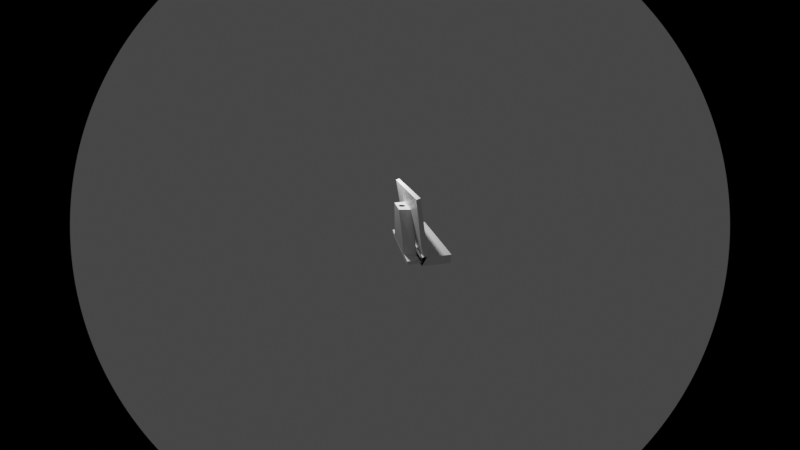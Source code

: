 # Source: untitled.blend  (saved by Blender 2.82.7; exported with 4.5.12 LTS)
import bpy
from mathutils import Matrix  # noqa: F401  (used for matrix-valued properties, if any)

bpy.ops.wm.read_factory_settings(use_empty=True)
scene = bpy.context.scene
scene.name = 'Scene'

# ---- collections
col_collection = bpy.data.collections.new('Collection'); scene.collection.children.link(col_collection)

# ---- materials (node trees are filled in below, after node groups)
mat_material = bpy.data.materials.new('Material')
mat_material.alpha_threshold = 0.0
mat_material.use_transparent_shadow = False
mat_material.line_color = (0.0, 0.0, 0.0, 1.0)

# ---- material node trees
mat_material.use_nodes = True; mat_material.node_tree.nodes.clear()
_N = mat_material.node_tree.nodes; _L = mat_material.node_tree.links
n0 = _N.new('ShaderNodeOutputMaterial'); n0.name = 'Material Output'; n0.location = (300, 300)
n1 = _N.new('ShaderNodeBsdfPrincipled'); n1.name = 'Principled BSDF'; n1.location = (10, 300)
n1.distribution = 'GGX'
n1.subsurface_method = 'BURLEY'
n1.inputs[2].default_value = 0.4
n1.inputs[3].default_value = 1.45
n1.inputs[27].default_value = (0.0, 0.0, 0.0, 1.0)
n1.inputs[28].default_value = 1.0
_L.new(n1.outputs[0], n0.inputs[0])
n0.is_active_output = True

# ---- world
world_world = bpy.data.worlds.new('World'); scene.world = world_world
world_world.use_nodes = True; world_world.node_tree.nodes.clear()
_N = world_world.node_tree.nodes; _L = world_world.node_tree.links
n0 = _N.new('ShaderNodeOutputWorld'); n0.name = 'World Output'; n0.location = (300, 300)
n1 = _N.new('ShaderNodeBackground'); n1.name = 'Background'; n1.location = (10, 300)
n1.inputs[0].default_value = (0.05088, 0.05088, 0.05088, 1.0)
_L.new(n1.outputs[0], n0.inputs[0])
n0.is_active_output = True
world_world.color = (0.05088, 0.05088, 0.05088)
world_world.use_sun_shadow = False
world_world.sun_shadow_jitter_overblur = 0.0

# ---- cameras
cam_camera = bpy.data.cameras.new('Camera')
cam_camera.type = 'PANO'
cam_camera.clip_end = 100.0
cam_camera.ortho_scale = 7.314

# ---- lights
light_light = bpy.data.lights.new('Light', 'POINT')
light_light.transmission_factor = 0.0
light_light.energy = 1000.0
light_light.shadow_soft_size = 0.1
light_light.shadow_maximum_resolution = 0.006
light_light.use_absolute_resolution = True

# ---- meshes
me_cube = bpy.data.meshes.new('Cube')
me_cube.from_pydata([(-1.233, 1.959, 2.937), (-1.233, -1.959, 2.937), (-1.393, 1.959, 2.883), (-1.393, -1.959, 2.883), (-0.8907, 1.725, -0.03445), (-0.931, 1.959, 0.3746), (-0.931, -1.959, 0.3746), (-0.8907, -1.725, -0.03445), (-1.0, -1.959, -0.03445), (-1.0, 1.959, -0.03445), (-0.7717, 1.959, 0.4286), (-0.7717, -1.959, 0.4286), (-1.0, -1.959, 0.3805), (-1.0, -1.959, -0.03445), (-1.0, 1.959, -0.03445), (-1.0, 1.959, 0.3805), (0.322, 1.959, 0.3805), (0.322, 1.959, -0.03445), (0.322, -1.959, 0.3805), (0.322, -1.959, -0.03445), (-1.0, 1.959, 0.3805), (-1.0, 1.959, -0.03445), (-1.0, -1.959, 0.3805), (-1.0, -1.959, -0.03445), (-1.587, 1.725, -0.03445), (-1.587, -1.725, -0.03445), (-1.025, 1.725, 0.123), (-1.025, -1.725, 0.123), (-1.587, 1.725, 0.123), (-1.587, -1.725, 0.123), (-1.589, -1.108, 0.122), (-1.056, -1.317, 0.122), (-1.594, 1.116, 0.123), (-1.059, 1.364, 0.123), (-1.171, -0.6149, 2.045), (-1.734, -0.5254, 2.045), (-1.734, 0.5358, 2.045), (-1.17, 0.642, 2.045), (-1.332, 0.0317, 2.045), (-1.329, 1.227e-08, 2.045), (-1.332, -0.0317, 2.045), (-1.341, -0.06219, 2.045), (-1.341, 0.06219, 2.045), (-1.356, 0.09028, 2.045), (-1.356, -0.09028, 2.045), (-1.377, 0.1149, 2.045), (-1.377, -0.1149, 2.045), (-1.401, 0.1351, 2.045), (-1.401, -0.1351, 2.045), (-1.429, -0.1501, 2.045), (-1.46, 0.1594, 2.045), (-1.429, 0.1501, 2.045), (-1.46, -0.1594, 2.045), (-1.491, 0.1625, 2.045), (-1.523, 0.1594, 2.045), (-1.554, 0.1501, 2.045), (-1.582, 0.1351, 2.045), (-1.606, 0.1149, 2.045), (-1.627, 0.09028, 2.045), (-1.642, 0.06219, 2.045), (-1.651, 0.0317, 2.045), (-1.654, 1.569e-07, 2.045), (-1.651, -0.0317, 2.045), (-1.642, -0.06219, 2.045), (-1.627, -0.09028, 2.045), (-1.606, -0.1149, 2.045), (-1.582, -0.1351, 2.045), (-1.523, -0.1594, 2.045), (-1.554, -0.1501, 2.045), (-1.491, -0.1625, 2.045)], [], [(6, 11, 1, 3), (12, 15, 10, 11), (11, 10, 0, 1), (10, 5, 2, 0), (15, 14, 9, 10), (9, 8, 7, 4), (14, 13, 8, 9), (1, 0, 2, 3), (8, 11, 6, 7), (13, 12, 11, 8), (19, 18, 22, 23), (17, 16, 18, 19), (16, 20, 22, 18), (21, 23, 13, 14), (21, 17, 19, 23), (21, 20, 16, 17), (22, 20, 15, 12), (23, 22, 12, 13), (10, 9, 4, 5), (20, 21, 14, 15), (6, 3, 2, 5, 4, 7), (7, 4, 24, 25), (24, 4, 26, 28), (7, 25, 29, 27), (29, 30, 31, 27), (24, 28, 32, 30, 29, 25), (32, 33, 37, 36), (26, 33, 32, 28), (30, 32, 36, 35), (31, 30, 35, 34), (35, 36, 37, 34, 39, 38, 42, 43, 45, 47, 51, 50, 53, 54, 55, 56, 57, 58, 59, 60, 61), (62, 63, 64, 65, 66, 68, 67, 69, 52, 49, 48, 46, 44, 41, 40, 39, 34, 35, 61)])
_uv = me_cube.uv_layers.new(name='UVMap')
_uv.uv.foreach_set('vector', [0.625, 0.25, 0.625, 0.25, 0.625, 0.25, 0.625, 0.25, 0.625, 0.75, 0.625, 0.5, 0.625, 0.5, 0.625, 0.75, 0.625, 0.75, 0.625, 0.5, 0.625, 0.5, 0.625, 0.75, 0.375, 0.5, 0.375, 0.5, 0.375, 0.5, 0.375, 0.5, 0.375, 0.5, 0.125, 0.5, 0.125, 0.5, 0.375, 0.5, 0.375, 0.75, 0.375, 1.0, 0.375, 1.0, 0.375, 0.75, 0.375, 0.75, 0.375, 1.0, 0.375, 1.0, 0.375, 0.75, 0.625, 0.75, 0.625, 0.5, 0.625, 0.5, 0.625, 0.75, 0.375, 0.25, 0.625, 0.25, 0.625, 0.25, 0.375, 0.25, 0.375, 0.25, 0.625, 0.25, 0.625, 0.25, 0.375, 0.25, 0.375, 0.0, 0.625, 0.0, 0.625, 0.25, 0.375, 0.25, 0.375, 0.25, 0.625, 0.25, 0.625, 0.5, 0.375, 0.5, 0.375, 0.5, 0.625, 0.5, 0.625, 0.75, 0.375, 0.75, 0.375, 0.75, 0.375, 1.0, 0.375, 1.0, 0.375, 0.75, 0.375, 0.75, 0.625, 0.75, 0.625, 1.0, 0.375, 1.0, 0.125, 0.5, 0.375, 0.5, 0.375, 0.75, 0.125, 0.75, 0.625, 0.75, 0.625, 0.5, 0.625, 0.5, 0.625, 0.75, 0.375, 0.25, 0.625, 0.25, 0.625, 0.25, 0.375, 0.25, 0.375, 0.5, 0.125, 0.5, 0.125, 0.5, 0.375, 0.5, 0.375, 0.5, 0.125, 0.5, 0.125, 0.5, 0.375, 0.5, 0.875, 0.5, 0.875, 0.5, 0.875, 0.75, 0.875, 0.75, 0.625, 0.75, 0.625, 0.5, 0.375, 1.0, 0.375, 0.75, 0.375, 0.75, 0.375, 1.0, 0.375, 0.75, 0.375, 0.75, 0.375, 0.75, 0.375, 0.75, 0.375, 1.0, 0.375, 1.0, 0.375, 1.0, 0.375, 1.0, 0.375, 1.0, 0.375, 0.9646, 0.375, 0.9798, 0.375, 1.0, 0.375, 0.75, 0.375, 0.75, 0.375, 0.7851, 0.375, 0.9646, 0.375, 1.0, 0.375, 1.0, 0.375, 0.7851, 0.375, 0.7671, 0.375, 0.7671, 0.375, 0.7851, 0.375, 0.75, 0.375, 0.7671, 0.375, 0.7851, 0.375, 0.75, 0.375, 0.9646, 0.375, 0.7851, 0.375, 0.7851, 0.375, 0.9646, 0.375, 0.9798, 0.375, 0.9646, 0.375, 0.9646, 0.375, 0.9798, 0.375, 0.9646, 0.375, 0.7851, 0.375, 0.7671, 0.375, 0.9798, 0.375, 0.8757, 0.375, 0.8704, 0.375, 0.8652, 0.375, 0.8605, 0.375, 0.8563, 0.375, 0.8529, 0.375, 0.8504, 0.375, 0.8488, 0.375, 0.8483, 0.375, 0.8488, 0.375, 0.8504, 0.375, 0.8529, 0.375, 0.8563, 0.375, 0.8605, 0.375, 0.8652, 0.375, 0.8704, 0.375, 0.8757, 0.375, 0.8811, 0.375, 0.8863, 0.375, 0.891, 0.375, 0.8952, 0.375, 0.8986, 0.375, 0.9011, 0.375, 0.9027, 0.375, 0.9032, 0.375, 0.9027, 0.375, 0.9011, 0.375, 0.8986, 0.375, 0.8952, 0.375, 0.891, 0.375, 0.8863, 0.375, 0.8811, 0.375, 0.8757, 0.375, 0.9798, 0.375, 0.9646, 0.375, 0.8757])
me_cube.materials.append(mat_material)
me_cube.use_remesh_preserve_volume = False
me_cube.use_remesh_preserve_attributes = False
me_cube.use_mirror_x = True
me_cube.update()

# ---- objects
ob_cube = bpy.data.objects.new('Cube', me_cube)
ob_light = bpy.data.objects.new('Light', light_light)
ob_camera = bpy.data.objects.new('Camera', cam_camera)

# ---- transforms, parenting, visibility, modifiers, constraints
ob_cube.location = (0.0, 0.0, 0.0)
ob_cube.lock_rotations_4d = False
ob_cube.empty_display_type = 'ARROWS'
ob_cube.lineart.crease_threshold = 0.0
ob_cube.use_mesh_mirror_x = True
ob_light.location = (-2.165, 1.447, 5.008)
ob_light.rotation_euler = (0.6503, 0.05522, 1.866)
ob_light.lock_rotations_4d = False
ob_light.empty_display_type = 'ARROWS'
ob_light.color = (0.0, 0.0, 0.0, 0.0)
ob_light.lineart.crease_threshold = 0.0
ob_camera.location = (-3.754, -9.957, 5.234)
ob_camera.rotation_euler = (4.327, -3.121, 2.933)
ob_camera.lock_rotations_4d = False
ob_camera.empty_display_type = 'ARROWS'
ob_camera.color = (0.0, 0.0, 0.0, 0.0)
ob_camera.display_type = 'WIRE'
ob_camera.lineart.crease_threshold = 0.0

# ---- collection membership
col_collection.objects.link(ob_cube)
col_collection.objects.link(ob_light)
col_collection.objects.link(ob_camera)

# ---- scene / render settings (as saved in the file)
scene.camera = ob_camera
scene.frame_start = 1; scene.frame_end = 250; scene.frame_set(1)
scene.render.engine = 'BLENDER_EEVEE_NEXT'
scene.cycles.use_denoising = False
scene.cycles.samples = 128
scene.cycles.sampling_pattern = 'TABULATED_SOBOL'
scene.cycles.use_adaptive_sampling = False
scene.cycles.use_light_tree = False
scene.view_settings.view_transform = 'Filmic'
bpy.context.view_layer.update()
